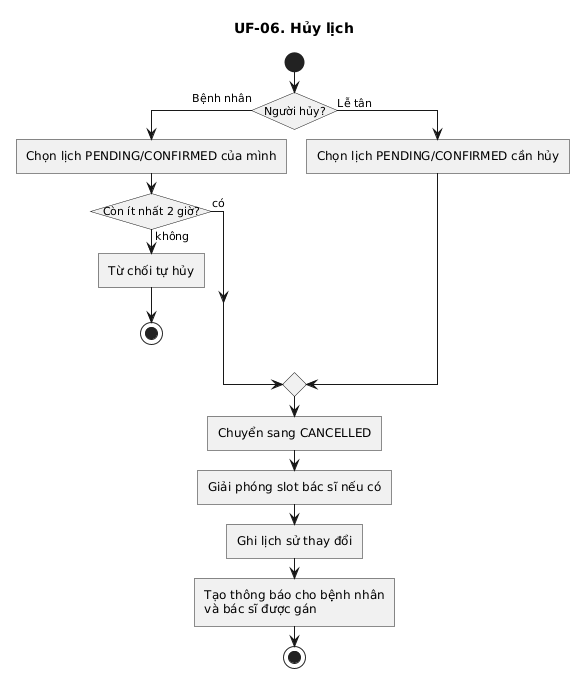

The diagram above was rendered by PlantUML. Its source (embedded in the PNG):
@startuml
title UF-06. Hủy lịch

skinparam linetype ortho
skinparam shadowing false
skinparam roundcorner 0
skinparam conditionStyle InsideDiamond
skinparam conditionEndStyle diamond

start
if (Người hủy?) then (Bệnh nhân)
  :Chọn lịch PENDING/CONFIRMED của mình;
  if (Còn ít nhất 2 giờ?) then (không)
    :Từ chối tự hủy;
    stop
  else (có)
  endif
else (Lễ tân)
  :Chọn lịch PENDING/CONFIRMED cần hủy;
endif
:Chuyển sang CANCELLED;
:Giải phóng slot bác sĩ nếu có;
:Ghi lịch sử thay đổi;
:Tạo thông báo cho bệnh nhân
và bác sĩ được gán;
stop
@enduml